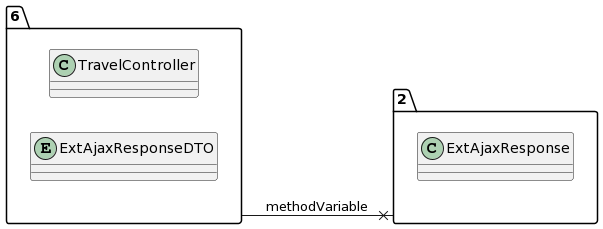

The diagram above was rendered by PlantUML. Its source (embedded in the PNG):
@startuml
allow_mixing
left to right direction
package "6"{
class TravelController
entity ExtAjaxResponseDTO

}
package "2"{
class ExtAjaxResponse

}
"6" --x "2":methodVariable
@enduml